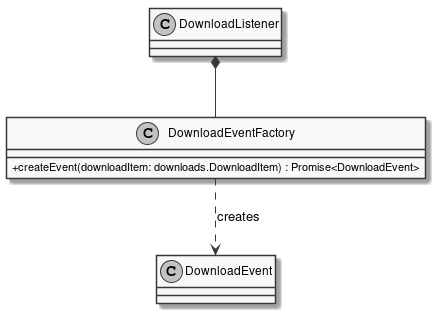

The diagram above was rendered by PlantUML. Its source (embedded in the PNG):
@startuml
skinparam linetype ortho
skinparam monochrome true
skinparam classAttributeIconSize 0
class DownloadEventFactory {
	+ createEvent(downloadItem: downloads.DownloadItem) : Promise<DownloadEvent>
}
DownloadListener *-- DownloadEventFactory
DownloadEventFactory .DOWN.> DownloadEvent : creates
@enduml